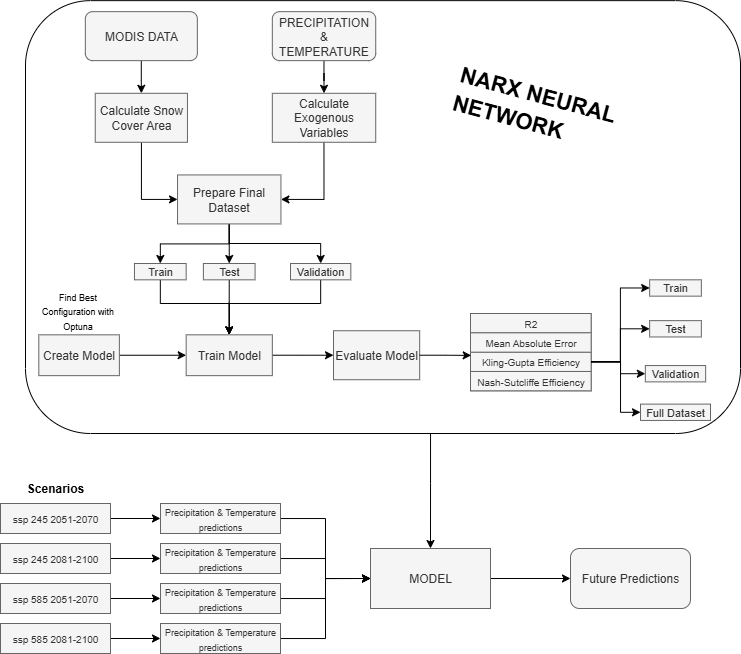

The diagram above was exported from draw.io. Its source (the exported page's mxGraphModel, read from the mxfile embedded in the PNG):
<mxGraphModel dx="983" dy="586" grid="1" gridSize="10" guides="1" tooltips="1" connect="1" arrows="1" fold="1" page="1" pageScale="1" pageWidth="827" pageHeight="1169" math="0" shadow="0">
  <root>
    <mxCell id="0" />
    <mxCell id="1" parent="0" />
    <mxCell id="QVzVHPuinhBvcd93DKCS-81" style="edgeStyle=orthogonalEdgeStyle;rounded=0;orthogonalLoop=1;jettySize=auto;html=1;entryX=0;entryY=0.5;entryDx=0;entryDy=0;" parent="1" source="QVzVHPuinhBvcd93DKCS-64" target="QVzVHPuinhBvcd93DKCS-80" edge="1">
      <mxGeometry relative="1" as="geometry" />
    </mxCell>
    <mxCell id="QVzVHPuinhBvcd93DKCS-64" value="MODEL" style="whiteSpace=wrap;html=1;fillColor=#f5f5f5;fontColor=#333333;strokeColor=#666666;" parent="1" vertex="1">
      <mxGeometry x="400" y="605" width="120" height="60" as="geometry" />
    </mxCell>
    <mxCell id="QVzVHPuinhBvcd93DKCS-75" style="edgeStyle=orthogonalEdgeStyle;rounded=0;orthogonalLoop=1;jettySize=auto;html=1;entryX=0;entryY=0.5;entryDx=0;entryDy=0;" parent="1" source="QVzVHPuinhBvcd93DKCS-65" target="QVzVHPuinhBvcd93DKCS-64" edge="1">
      <mxGeometry relative="1" as="geometry" />
    </mxCell>
    <mxCell id="QVzVHPuinhBvcd93DKCS-65" value="&lt;font style=&quot;font-size: 9px;&quot;&gt;Precipitation &amp;amp; Temperature predictions&lt;/font&gt;" style="whiteSpace=wrap;html=1;fillColor=#f5f5f5;fontColor=#333333;strokeColor=#666666;" parent="1" vertex="1">
      <mxGeometry x="190" y="560" width="120" height="30" as="geometry" />
    </mxCell>
    <mxCell id="QVzVHPuinhBvcd93DKCS-76" style="edgeStyle=orthogonalEdgeStyle;rounded=0;orthogonalLoop=1;jettySize=auto;html=1;entryX=0;entryY=0.5;entryDx=0;entryDy=0;" parent="1" source="QVzVHPuinhBvcd93DKCS-66" target="QVzVHPuinhBvcd93DKCS-64" edge="1">
      <mxGeometry relative="1" as="geometry" />
    </mxCell>
    <mxCell id="QVzVHPuinhBvcd93DKCS-66" value="&lt;font style=&quot;font-size: 9px;&quot;&gt;Precipitation &amp;amp; Temperature predictions&lt;/font&gt;" style="whiteSpace=wrap;html=1;fillColor=#f5f5f5;fontColor=#333333;strokeColor=#666666;" parent="1" vertex="1">
      <mxGeometry x="190" y="600" width="120" height="30" as="geometry" />
    </mxCell>
    <mxCell id="QVzVHPuinhBvcd93DKCS-77" style="edgeStyle=orthogonalEdgeStyle;rounded=0;orthogonalLoop=1;jettySize=auto;html=1;entryX=0;entryY=0.5;entryDx=0;entryDy=0;" parent="1" source="QVzVHPuinhBvcd93DKCS-67" target="QVzVHPuinhBvcd93DKCS-64" edge="1">
      <mxGeometry relative="1" as="geometry" />
    </mxCell>
    <mxCell id="QVzVHPuinhBvcd93DKCS-67" value="&lt;font style=&quot;font-size: 9px;&quot;&gt;Precipitation &amp;amp; Temperature predictions&lt;/font&gt;" style="whiteSpace=wrap;html=1;fillColor=#f5f5f5;fontColor=#333333;strokeColor=#666666;" parent="1" vertex="1">
      <mxGeometry x="190" y="640" width="120" height="30" as="geometry" />
    </mxCell>
    <mxCell id="QVzVHPuinhBvcd93DKCS-78" style="edgeStyle=orthogonalEdgeStyle;rounded=0;orthogonalLoop=1;jettySize=auto;html=1;entryX=0;entryY=0.5;entryDx=0;entryDy=0;" parent="1" source="QVzVHPuinhBvcd93DKCS-68" target="QVzVHPuinhBvcd93DKCS-64" edge="1">
      <mxGeometry relative="1" as="geometry" />
    </mxCell>
    <mxCell id="QVzVHPuinhBvcd93DKCS-68" value="&lt;font style=&quot;font-size: 9px;&quot;&gt;Precipitation &amp;amp; Temperature predictions&lt;/font&gt;" style="whiteSpace=wrap;html=1;fillColor=#f5f5f5;fontColor=#333333;strokeColor=#666666;" parent="1" vertex="1">
      <mxGeometry x="190" y="680" width="120" height="30" as="geometry" />
    </mxCell>
    <mxCell id="QVzVHPuinhBvcd93DKCS-70" style="edgeStyle=orthogonalEdgeStyle;rounded=0;orthogonalLoop=1;jettySize=auto;html=1;entryX=0;entryY=0.5;entryDx=0;entryDy=0;" parent="1" source="QVzVHPuinhBvcd93DKCS-47" target="QVzVHPuinhBvcd93DKCS-68" edge="1">
      <mxGeometry relative="1" as="geometry" />
    </mxCell>
    <mxCell id="QVzVHPuinhBvcd93DKCS-71" style="edgeStyle=orthogonalEdgeStyle;rounded=0;orthogonalLoop=1;jettySize=auto;html=1;entryX=0;entryY=0.5;entryDx=0;entryDy=0;" parent="1" source="QVzVHPuinhBvcd93DKCS-46" target="QVzVHPuinhBvcd93DKCS-67" edge="1">
      <mxGeometry relative="1" as="geometry" />
    </mxCell>
    <mxCell id="QVzVHPuinhBvcd93DKCS-72" style="edgeStyle=orthogonalEdgeStyle;rounded=0;orthogonalLoop=1;jettySize=auto;html=1;entryX=0;entryY=0.5;entryDx=0;entryDy=0;" parent="1" source="QVzVHPuinhBvcd93DKCS-49" target="QVzVHPuinhBvcd93DKCS-66" edge="1">
      <mxGeometry relative="1" as="geometry" />
    </mxCell>
    <mxCell id="QVzVHPuinhBvcd93DKCS-73" style="edgeStyle=orthogonalEdgeStyle;rounded=0;orthogonalLoop=1;jettySize=auto;html=1;entryX=0;entryY=0.5;entryDx=0;entryDy=0;" parent="1" source="QVzVHPuinhBvcd93DKCS-48" target="QVzVHPuinhBvcd93DKCS-65" edge="1">
      <mxGeometry relative="1" as="geometry" />
    </mxCell>
    <mxCell id="QVzVHPuinhBvcd93DKCS-46" value="&lt;font style=&quot;font-size: 10px;&quot;&gt;ssp 585 2051-2070&lt;/font&gt;" style="rounded=0;whiteSpace=wrap;html=1;container=0;fillColor=#f5f5f5;fontColor=#333333;strokeColor=#666666;" parent="1" vertex="1">
      <mxGeometry x="30" y="640" width="110" height="30" as="geometry" />
    </mxCell>
    <mxCell id="QVzVHPuinhBvcd93DKCS-47" value="&lt;font style=&quot;font-size: 10px;&quot;&gt;ssp 585 2081-2100&lt;/font&gt;" style="rounded=0;whiteSpace=wrap;html=1;container=0;fillColor=#f5f5f5;fontColor=#333333;strokeColor=#666666;" parent="1" vertex="1">
      <mxGeometry x="30" y="680" width="110" height="30" as="geometry" />
    </mxCell>
    <mxCell id="QVzVHPuinhBvcd93DKCS-48" value="&lt;font style=&quot;font-size: 10px;&quot;&gt;ssp 245 2051-2070&lt;/font&gt;" style="rounded=0;whiteSpace=wrap;html=1;container=0;fillColor=#f5f5f5;fontColor=#333333;strokeColor=#666666;" parent="1" vertex="1">
      <mxGeometry x="30" y="560" width="110" height="30" as="geometry" />
    </mxCell>
    <mxCell id="QVzVHPuinhBvcd93DKCS-49" value="&lt;font style=&quot;font-size: 10px;&quot;&gt;ssp 245 2081-2100&lt;/font&gt;" style="rounded=0;whiteSpace=wrap;html=1;container=0;fillColor=#f5f5f5;fontColor=#333333;strokeColor=#666666;" parent="1" vertex="1">
      <mxGeometry x="30" y="600" width="110" height="30" as="geometry" />
    </mxCell>
    <mxCell id="QVzVHPuinhBvcd93DKCS-50" value="&lt;b&gt;&lt;font&gt;Scenarios&lt;/font&gt;&lt;/b&gt;" style="text;html=1;align=center;verticalAlign=middle;whiteSpace=wrap;rounded=0;container=0;" parent="1" vertex="1">
      <mxGeometry x="55" y="530" width="60" height="30" as="geometry" />
    </mxCell>
    <mxCell id="QVzVHPuinhBvcd93DKCS-80" value="Future Predictions" style="rounded=1;whiteSpace=wrap;html=1;fillColor=#f5f5f5;fontColor=#333333;strokeColor=#666666;" parent="1" vertex="1">
      <mxGeometry x="600" y="605" width="120" height="60" as="geometry" />
    </mxCell>
    <mxCell id="WP3luOzQ8bEGnkS204yC-13" style="edgeStyle=orthogonalEdgeStyle;rounded=0;orthogonalLoop=1;jettySize=auto;html=1;entryX=0.5;entryY=0;entryDx=0;entryDy=0;" parent="1" source="WP3luOzQ8bEGnkS204yC-1" target="WP3luOzQ8bEGnkS204yC-10" edge="1">
      <mxGeometry relative="1" as="geometry" />
    </mxCell>
    <mxCell id="WP3luOzQ8bEGnkS204yC-1" value="MODIS DATA" style="rounded=1;whiteSpace=wrap;html=1;fillColor=#f5f5f5;fontColor=#333333;strokeColor=#666666;" parent="1" vertex="1">
      <mxGeometry x="114.8413234831814" y="68.16326530612245" width="112.01823325998114" height="48.9795918367347" as="geometry" />
    </mxCell>
    <mxCell id="WP3luOzQ8bEGnkS204yC-15" style="edgeStyle=orthogonalEdgeStyle;rounded=0;orthogonalLoop=1;jettySize=auto;html=1;entryX=0.5;entryY=0;entryDx=0;entryDy=0;" parent="1" source="WP3luOzQ8bEGnkS204yC-9" target="WP3luOzQ8bEGnkS204yC-14" edge="1">
      <mxGeometry relative="1" as="geometry" />
    </mxCell>
    <mxCell id="WP3luOzQ8bEGnkS204yC-9" value="PRECIPITATION&lt;div&gt;&amp;amp;&lt;/div&gt;&lt;div&gt;TEMPERATURE&lt;/div&gt;" style="rounded=1;whiteSpace=wrap;html=1;fillColor=#f5f5f5;fontColor=#333333;strokeColor=#666666;" parent="1" vertex="1">
      <mxGeometry x="301.82560515561147" y="68.16326530612245" width="103.40144608613645" height="48.9795918367347" as="geometry" />
    </mxCell>
    <mxCell id="WP3luOzQ8bEGnkS204yC-17" style="edgeStyle=orthogonalEdgeStyle;rounded=0;orthogonalLoop=1;jettySize=auto;html=1;entryX=0;entryY=0.5;entryDx=0;entryDy=0;" parent="1" source="WP3luOzQ8bEGnkS204yC-10" target="WP3luOzQ8bEGnkS204yC-16" edge="1">
      <mxGeometry relative="1" as="geometry" />
    </mxCell>
    <mxCell id="WP3luOzQ8bEGnkS204yC-10" value="Calculate Snow Cover Area" style="rounded=0;whiteSpace=wrap;html=1;fillColor=#f5f5f5;fontColor=#333333;strokeColor=#666666;" parent="1" vertex="1">
      <mxGeometry x="124.7506287331028" y="149.79591836734693" width="92.19962276013833" height="48.9795918367347" as="geometry" />
    </mxCell>
    <mxCell id="WP3luOzQ8bEGnkS204yC-19" style="edgeStyle=orthogonalEdgeStyle;rounded=0;orthogonalLoop=1;jettySize=auto;html=1;entryX=1;entryY=0.5;entryDx=0;entryDy=0;" parent="1" source="WP3luOzQ8bEGnkS204yC-14" target="WP3luOzQ8bEGnkS204yC-16" edge="1">
      <mxGeometry relative="1" as="geometry" />
    </mxCell>
    <mxCell id="WP3luOzQ8bEGnkS204yC-14" value="Calculate Exogenous Variables" style="rounded=0;whiteSpace=wrap;html=1;fillColor=#f5f5f5;fontColor=#333333;strokeColor=#666666;" parent="1" vertex="1">
      <mxGeometry x="301.82560515561147" y="149.79591836734693" width="103.40144608613645" height="48.9795918367347" as="geometry" />
    </mxCell>
    <mxCell id="ViywUb_89wpaAqRnxW_u-7" style="edgeStyle=orthogonalEdgeStyle;rounded=0;orthogonalLoop=1;jettySize=auto;html=1;entryX=0.5;entryY=0;entryDx=0;entryDy=0;" edge="1" parent="1" source="WP3luOzQ8bEGnkS204yC-16" target="WP3luOzQ8bEGnkS204yC-40">
      <mxGeometry relative="1" as="geometry" />
    </mxCell>
    <mxCell id="ViywUb_89wpaAqRnxW_u-8" style="edgeStyle=orthogonalEdgeStyle;rounded=0;orthogonalLoop=1;jettySize=auto;html=1;entryX=0.5;entryY=0;entryDx=0;entryDy=0;" edge="1" parent="1" source="WP3luOzQ8bEGnkS204yC-16" target="WP3luOzQ8bEGnkS204yC-41">
      <mxGeometry relative="1" as="geometry" />
    </mxCell>
    <mxCell id="ViywUb_89wpaAqRnxW_u-9" style="edgeStyle=orthogonalEdgeStyle;rounded=0;orthogonalLoop=1;jettySize=auto;html=1;entryX=0.5;entryY=0;entryDx=0;entryDy=0;" edge="1" parent="1" source="WP3luOzQ8bEGnkS204yC-16" target="WP3luOzQ8bEGnkS204yC-42">
      <mxGeometry relative="1" as="geometry">
        <Array as="points">
          <mxPoint x="259" y="300" />
          <mxPoint x="350" y="300" />
        </Array>
      </mxGeometry>
    </mxCell>
    <mxCell id="WP3luOzQ8bEGnkS204yC-16" value="Prepare Final&lt;div&gt;Dataset&lt;/div&gt;" style="rounded=0;whiteSpace=wrap;html=1;fillColor=#f5f5f5;fontColor=#333333;strokeColor=#666666;" parent="1" vertex="1">
      <mxGeometry x="207.04094624331972" y="231.42857142857144" width="103.40144608613645" height="48.9795918367347" as="geometry" />
    </mxCell>
    <mxCell id="WP3luOzQ8bEGnkS204yC-29" style="edgeStyle=orthogonalEdgeStyle;rounded=0;orthogonalLoop=1;jettySize=auto;html=1;entryX=0;entryY=0.5;entryDx=0;entryDy=0;" parent="1" source="WP3luOzQ8bEGnkS204yC-21" target="WP3luOzQ8bEGnkS204yC-22" edge="1">
      <mxGeometry relative="1" as="geometry" />
    </mxCell>
    <mxCell id="WP3luOzQ8bEGnkS204yC-21" value="Train Model" style="rounded=0;whiteSpace=wrap;html=1;fillColor=#f5f5f5;fontColor=#333333;strokeColor=#666666;" parent="1" vertex="1">
      <mxGeometry x="215.65773341716445" y="391.32775510204084" width="86.16787173844703" height="40.816326530612244" as="geometry" />
    </mxCell>
    <mxCell id="WP3luOzQ8bEGnkS204yC-22" value="Evaluate Model" style="rounded=0;whiteSpace=wrap;html=1;fillColor=#f5f5f5;fontColor=#333333;strokeColor=#666666;" parent="1" vertex="1">
      <mxGeometry x="363.00136435083306" y="387.2461224489796" width="86.16787173844703" height="48.9795918367347" as="geometry" />
    </mxCell>
    <mxCell id="WP3luOzQ8bEGnkS204yC-28" style="edgeStyle=orthogonalEdgeStyle;rounded=0;orthogonalLoop=1;jettySize=auto;html=1;" parent="1" source="WP3luOzQ8bEGnkS204yC-24" target="WP3luOzQ8bEGnkS204yC-21" edge="1">
      <mxGeometry relative="1" as="geometry" />
    </mxCell>
    <mxCell id="WP3luOzQ8bEGnkS204yC-24" value="Create Model" style="rounded=0;whiteSpace=wrap;html=1;fillColor=#f5f5f5;fontColor=#333333;strokeColor=#666666;" parent="1" vertex="1">
      <mxGeometry x="68.30724300534423" y="391.32775510204084" width="80.56696007544798" height="40.816326530612244" as="geometry" />
    </mxCell>
    <mxCell id="WP3luOzQ8bEGnkS204yC-27" value="&lt;font style=&quot;font-size: 9px;&quot;&gt;Find Best Configuration with Optuna&lt;/font&gt;" style="text;html=1;align=center;verticalAlign=middle;whiteSpace=wrap;rounded=0;" parent="1" vertex="1">
      <mxGeometry x="68.30724300534423" y="350.51142857142855" width="78.84360264067904" height="32.6530612244898" as="geometry" />
    </mxCell>
    <mxCell id="WP3luOzQ8bEGnkS204yC-39" value="" style="group" parent="1" vertex="1" connectable="0">
      <mxGeometry x="520" y="370" width="120.64" height="193.27" as="geometry" />
    </mxCell>
    <mxCell id="WP3luOzQ8bEGnkS204yC-37" value="" style="rounded=0;whiteSpace=wrap;html=1;fillColor=#f5f5f5;fontColor=#333333;strokeColor=#666666;" parent="WP3luOzQ8bEGnkS204yC-39" vertex="1">
      <mxGeometry x="-20" width="120.64" height="77.308" as="geometry" />
    </mxCell>
    <mxCell id="WP3luOzQ8bEGnkS204yC-30" value="&lt;font style=&quot;font-size: 10px;&quot;&gt;Kling-Gupta Efficiency&lt;/font&gt;" style="rounded=0;whiteSpace=wrap;html=1;fillColor=#f5f5f5;fontColor=#333333;strokeColor=#666666;" parent="WP3luOzQ8bEGnkS204yC-39" vertex="1">
      <mxGeometry x="-20" y="38.654" width="120.64" height="19.327" as="geometry" />
    </mxCell>
    <mxCell id="WP3luOzQ8bEGnkS204yC-31" value="&lt;font style=&quot;font-size: 10px;&quot;&gt;Nash-Sutcliffe Efficiency&lt;/font&gt;" style="rounded=0;whiteSpace=wrap;html=1;fillColor=#f5f5f5;fontColor=#333333;strokeColor=#666666;" parent="WP3luOzQ8bEGnkS204yC-39" vertex="1">
      <mxGeometry x="-20" y="57.98100000000001" width="120.64" height="19.327" as="geometry" />
    </mxCell>
    <mxCell id="WP3luOzQ8bEGnkS204yC-32" value="&lt;font style=&quot;font-size: 10px;&quot;&gt;R2&lt;/font&gt;" style="rounded=0;whiteSpace=wrap;html=1;fillColor=#f5f5f5;fontColor=#333333;strokeColor=#666666;" parent="WP3luOzQ8bEGnkS204yC-39" vertex="1">
      <mxGeometry x="-20" width="120.64" height="19.327" as="geometry" />
    </mxCell>
    <mxCell id="WP3luOzQ8bEGnkS204yC-35" value="&lt;font style=&quot;font-size: 10px;&quot;&gt;Mean Absolute Error&lt;/font&gt;" style="rounded=0;whiteSpace=wrap;html=1;fillColor=#f5f5f5;fontColor=#333333;strokeColor=#666666;" parent="WP3luOzQ8bEGnkS204yC-39" vertex="1">
      <mxGeometry x="-20" y="19.327" width="120.64" height="19.327" as="geometry" />
    </mxCell>
    <mxCell id="ViywUb_89wpaAqRnxW_u-4" style="edgeStyle=orthogonalEdgeStyle;rounded=0;orthogonalLoop=1;jettySize=auto;html=1;entryX=0.5;entryY=0;entryDx=0;entryDy=0;" edge="1" parent="1" source="WP3luOzQ8bEGnkS204yC-40" target="WP3luOzQ8bEGnkS204yC-21">
      <mxGeometry relative="1" as="geometry">
        <Array as="points">
          <mxPoint x="190" y="360" />
          <mxPoint x="259" y="360" />
        </Array>
      </mxGeometry>
    </mxCell>
    <mxCell id="WP3luOzQ8bEGnkS204yC-40" value="&lt;font style=&quot;font-size: 11px;&quot;&gt;Train&lt;/font&gt;" style="rounded=0;whiteSpace=wrap;html=1;fillColor=#f5f5f5;fontColor=#333333;strokeColor=#666666;" parent="1" vertex="1">
      <mxGeometry x="163.95995913234833" y="319.99836734693883" width="51.70072304306822" height="16.3265306122449" as="geometry" />
    </mxCell>
    <mxCell id="ViywUb_89wpaAqRnxW_u-5" style="edgeStyle=orthogonalEdgeStyle;rounded=0;orthogonalLoop=1;jettySize=auto;html=1;entryX=0.5;entryY=0;entryDx=0;entryDy=0;" edge="1" parent="1" source="WP3luOzQ8bEGnkS204yC-41" target="WP3luOzQ8bEGnkS204yC-21">
      <mxGeometry relative="1" as="geometry">
        <Array as="points">
          <mxPoint x="259" y="359" />
          <mxPoint x="259" y="359" />
        </Array>
      </mxGeometry>
    </mxCell>
    <mxCell id="WP3luOzQ8bEGnkS204yC-41" value="&lt;font style=&quot;font-size: 11px;&quot;&gt;Test&lt;/font&gt;" style="rounded=0;whiteSpace=wrap;html=1;fillColor=#f5f5f5;fontColor=#333333;strokeColor=#666666;" parent="1" vertex="1">
      <mxGeometry x="232.88995913234834" y="319.99959183673474" width="51.70072304306822" height="16.3265306122449" as="geometry" />
    </mxCell>
    <mxCell id="ViywUb_89wpaAqRnxW_u-6" style="edgeStyle=orthogonalEdgeStyle;rounded=0;orthogonalLoop=1;jettySize=auto;html=1;entryX=0.5;entryY=0;entryDx=0;entryDy=0;" edge="1" parent="1" source="WP3luOzQ8bEGnkS204yC-42" target="WP3luOzQ8bEGnkS204yC-21">
      <mxGeometry relative="1" as="geometry">
        <Array as="points">
          <mxPoint x="350" y="360" />
          <mxPoint x="259" y="360" />
        </Array>
      </mxGeometry>
    </mxCell>
    <mxCell id="WP3luOzQ8bEGnkS204yC-42" value="&lt;font style=&quot;font-size: 11px;&quot;&gt;Validation&lt;/font&gt;" style="rounded=0;whiteSpace=wrap;html=1;fillColor=#f5f5f5;fontColor=#333333;strokeColor=#666666;" parent="1" vertex="1">
      <mxGeometry x="320.00156554542593" y="319.9991836734695" width="60.31751021691292" height="16.3265306122449" as="geometry" />
    </mxCell>
    <mxCell id="QVzVHPuinhBvcd93DKCS-82" value="&lt;h1 style=&quot;margin-top: 0px;&quot;&gt;&lt;font style=&quot;font-size: 22px;&quot;&gt;NARX NEURAL NETWORK&lt;/font&gt;&lt;/h1&gt;" style="text;html=1;whiteSpace=wrap;overflow=hidden;rounded=0;rotation=15;" parent="1" vertex="1">
      <mxGeometry x="480" y="130" width="170" height="88.57" as="geometry" />
    </mxCell>
    <mxCell id="ViywUb_89wpaAqRnxW_u-10" style="edgeStyle=orthogonalEdgeStyle;rounded=0;orthogonalLoop=1;jettySize=auto;html=1;entryX=0.006;entryY=0.168;entryDx=0;entryDy=0;entryPerimeter=0;" edge="1" parent="1" source="WP3luOzQ8bEGnkS204yC-22" target="WP3luOzQ8bEGnkS204yC-30">
      <mxGeometry relative="1" as="geometry" />
    </mxCell>
    <mxCell id="ViywUb_89wpaAqRnxW_u-12" value="&lt;font style=&quot;font-size: 11px;&quot;&gt;Train&lt;/font&gt;" style="rounded=0;whiteSpace=wrap;html=1;fillColor=#f5f5f5;fontColor=#333333;strokeColor=#666666;" vertex="1" parent="1">
      <mxGeometry x="679.15" y="336.32" width="51.70072304306822" height="16.3265306122449" as="geometry" />
    </mxCell>
    <mxCell id="ViywUb_89wpaAqRnxW_u-13" value="&lt;font style=&quot;font-size: 11px;&quot;&gt;Test&lt;/font&gt;" style="rounded=0;whiteSpace=wrap;html=1;fillColor=#f5f5f5;fontColor=#333333;strokeColor=#666666;" vertex="1" parent="1">
      <mxGeometry x="679.1500000000001" y="377.14122448979595" width="51.70072304306822" height="16.3265306122449" as="geometry" />
    </mxCell>
    <mxCell id="ViywUb_89wpaAqRnxW_u-14" value="&lt;font style=&quot;font-size: 11px;&quot;&gt;Validation&lt;/font&gt;" style="rounded=0;whiteSpace=wrap;html=1;fillColor=#f5f5f5;fontColor=#333333;strokeColor=#666666;" vertex="1" parent="1">
      <mxGeometry x="674.8416064130777" y="422.0408163265306" width="60.31751021691292" height="16.3265306122449" as="geometry" />
    </mxCell>
    <mxCell id="ViywUb_89wpaAqRnxW_u-15" value="&lt;font style=&quot;font-size: 11px;&quot;&gt;Full Dataset&lt;/font&gt;" style="rounded=0;whiteSpace=wrap;html=1;fillColor=#f5f5f5;fontColor=#333333;strokeColor=#666666;" vertex="1" parent="1">
      <mxGeometry x="670" y="460.61" width="70" height="16.33" as="geometry" />
    </mxCell>
    <mxCell id="ViywUb_89wpaAqRnxW_u-16" style="edgeStyle=orthogonalEdgeStyle;rounded=0;orthogonalLoop=1;jettySize=auto;html=1;entryX=0;entryY=0.5;entryDx=0;entryDy=0;" edge="1" parent="1" source="WP3luOzQ8bEGnkS204yC-30" target="ViywUb_89wpaAqRnxW_u-12">
      <mxGeometry relative="1" as="geometry" />
    </mxCell>
    <mxCell id="ViywUb_89wpaAqRnxW_u-17" style="edgeStyle=orthogonalEdgeStyle;rounded=0;orthogonalLoop=1;jettySize=auto;html=1;entryX=0;entryY=0.5;entryDx=0;entryDy=0;" edge="1" parent="1" source="WP3luOzQ8bEGnkS204yC-30" target="ViywUb_89wpaAqRnxW_u-13">
      <mxGeometry relative="1" as="geometry" />
    </mxCell>
    <mxCell id="ViywUb_89wpaAqRnxW_u-18" style="edgeStyle=orthogonalEdgeStyle;rounded=0;orthogonalLoop=1;jettySize=auto;html=1;entryX=0;entryY=0.5;entryDx=0;entryDy=0;" edge="1" parent="1" source="WP3luOzQ8bEGnkS204yC-30" target="ViywUb_89wpaAqRnxW_u-14">
      <mxGeometry relative="1" as="geometry">
        <Array as="points">
          <mxPoint x="650" y="418" />
          <mxPoint x="650" y="430" />
        </Array>
      </mxGeometry>
    </mxCell>
    <mxCell id="ViywUb_89wpaAqRnxW_u-20" style="edgeStyle=orthogonalEdgeStyle;rounded=0;orthogonalLoop=1;jettySize=auto;html=1;entryX=0;entryY=0.5;entryDx=0;entryDy=0;" edge="1" parent="1" source="WP3luOzQ8bEGnkS204yC-30" target="ViywUb_89wpaAqRnxW_u-15">
      <mxGeometry relative="1" as="geometry">
        <Array as="points">
          <mxPoint x="650" y="418" />
          <mxPoint x="650" y="469" />
        </Array>
      </mxGeometry>
    </mxCell>
    <mxCell id="ViywUb_89wpaAqRnxW_u-22" style="edgeStyle=orthogonalEdgeStyle;rounded=0;orthogonalLoop=1;jettySize=auto;html=1;entryX=0.5;entryY=0;entryDx=0;entryDy=0;" edge="1" parent="1" source="ViywUb_89wpaAqRnxW_u-21" target="QVzVHPuinhBvcd93DKCS-64">
      <mxGeometry relative="1" as="geometry">
        <Array as="points">
          <mxPoint x="460" y="540" />
          <mxPoint x="460" y="540" />
        </Array>
      </mxGeometry>
    </mxCell>
    <mxCell id="ViywUb_89wpaAqRnxW_u-21" value="" style="rounded=1;whiteSpace=wrap;html=1;fillColor=none;" vertex="1" parent="1">
      <mxGeometry x="55" y="57.14" width="715" height="432.86" as="geometry" />
    </mxCell>
  </root>
</mxGraphModel>